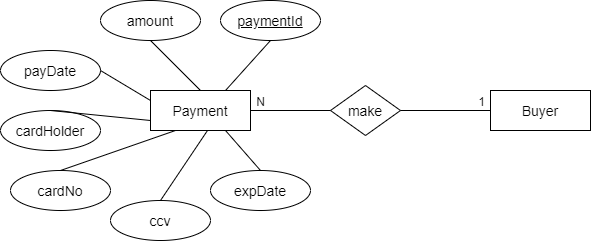

The diagram above was exported from draw.io. Its source (the exported page's mxGraphModel, read from the mxfile embedded in the PNG):
<mxGraphModel dx="1718" dy="425" grid="1" gridSize="10" guides="1" tooltips="1" connect="1" arrows="1" fold="1" page="1" pageScale="1" pageWidth="850" pageHeight="1100" math="0" shadow="0">
  <root>
    <mxCell id="0" />
    <mxCell id="1" parent="0" />
    <mxCell id="eoKCV4SNmvm_KzDK0tSP-3" value="&lt;font style=&quot;font-size: 14px&quot;&gt;Buyer&lt;/font&gt;" style="whiteSpace=wrap;html=1;align=center;" parent="1" vertex="1">
      <mxGeometry x="460" y="120" width="100" height="40" as="geometry" />
    </mxCell>
    <mxCell id="eoKCV4SNmvm_KzDK0tSP-4" value="&lt;font style=&quot;font-size: 14px&quot;&gt;Payment&lt;/font&gt;" style="whiteSpace=wrap;html=1;align=center;" parent="1" vertex="1">
      <mxGeometry x="120" y="120" width="100" height="40" as="geometry" />
    </mxCell>
    <mxCell id="eoKCV4SNmvm_KzDK0tSP-5" value="&lt;font style=&quot;font-size: 14px&quot;&gt;make&lt;/font&gt;" style="shape=rhombus;perimeter=rhombusPerimeter;whiteSpace=wrap;html=1;align=center;" parent="1" vertex="1">
      <mxGeometry x="300" y="115" width="70" height="50" as="geometry" />
    </mxCell>
    <mxCell id="eoKCV4SNmvm_KzDK0tSP-6" value="" style="endArrow=none;html=1;rounded=0;exitX=1;exitY=0.5;exitDx=0;exitDy=0;entryX=0;entryY=0.5;entryDx=0;entryDy=0;" parent="1" source="eoKCV4SNmvm_KzDK0tSP-5" target="eoKCV4SNmvm_KzDK0tSP-3" edge="1">
      <mxGeometry relative="1" as="geometry">
        <mxPoint x="380" y="180" as="sourcePoint" />
        <mxPoint x="540" y="180" as="targetPoint" />
      </mxGeometry>
    </mxCell>
    <mxCell id="eoKCV4SNmvm_KzDK0tSP-7" value="1" style="resizable=0;html=1;align=right;verticalAlign=bottom;" parent="eoKCV4SNmvm_KzDK0tSP-6" connectable="0" vertex="1">
      <mxGeometry x="1" relative="1" as="geometry">
        <mxPoint x="-5" as="offset" />
      </mxGeometry>
    </mxCell>
    <mxCell id="eoKCV4SNmvm_KzDK0tSP-10" value="" style="endArrow=none;html=1;rounded=0;entryX=1;entryY=0.5;entryDx=0;entryDy=0;exitX=0;exitY=0.5;exitDx=0;exitDy=0;" parent="1" source="eoKCV4SNmvm_KzDK0tSP-5" target="eoKCV4SNmvm_KzDK0tSP-4" edge="1">
      <mxGeometry relative="1" as="geometry">
        <mxPoint x="340" y="220" as="sourcePoint" />
        <mxPoint x="500" y="220" as="targetPoint" />
      </mxGeometry>
    </mxCell>
    <mxCell id="eoKCV4SNmvm_KzDK0tSP-11" value="N" style="resizable=0;html=1;align=right;verticalAlign=bottom;" parent="eoKCV4SNmvm_KzDK0tSP-10" connectable="0" vertex="1">
      <mxGeometry x="1" relative="1" as="geometry">
        <mxPoint x="15" as="offset" />
      </mxGeometry>
    </mxCell>
    <mxCell id="eoKCV4SNmvm_KzDK0tSP-12" value="&lt;font style=&quot;font-size: 14px&quot;&gt;paymentId&lt;/font&gt;" style="ellipse;whiteSpace=wrap;html=1;align=center;fontStyle=4;" parent="1" vertex="1">
      <mxGeometry x="190" y="30" width="100" height="40" as="geometry" />
    </mxCell>
    <mxCell id="eoKCV4SNmvm_KzDK0tSP-13" value="&lt;font style=&quot;font-size: 14px&quot;&gt;amount&lt;/font&gt;" style="ellipse;whiteSpace=wrap;html=1;align=center;" parent="1" vertex="1">
      <mxGeometry x="70" y="30" width="100" height="40" as="geometry" />
    </mxCell>
    <mxCell id="eoKCV4SNmvm_KzDK0tSP-14" value="&lt;font style=&quot;font-size: 14px&quot;&gt;ccv&lt;/font&gt;" style="ellipse;whiteSpace=wrap;html=1;align=center;" parent="1" vertex="1">
      <mxGeometry x="80" y="230" width="100" height="40" as="geometry" />
    </mxCell>
    <mxCell id="eoKCV4SNmvm_KzDK0tSP-15" value="&lt;font style=&quot;font-size: 14px&quot;&gt;payDate&lt;/font&gt;" style="ellipse;whiteSpace=wrap;html=1;align=center;" parent="1" vertex="1">
      <mxGeometry x="-30" y="80" width="100" height="40" as="geometry" />
    </mxCell>
    <mxCell id="eoKCV4SNmvm_KzDK0tSP-16" value="&lt;font style=&quot;font-size: 14px&quot;&gt;cardHolder&lt;/font&gt;" style="ellipse;whiteSpace=wrap;html=1;align=center;" parent="1" vertex="1">
      <mxGeometry x="-30" y="140" width="100" height="40" as="geometry" />
    </mxCell>
    <mxCell id="eoKCV4SNmvm_KzDK0tSP-17" value="&lt;font style=&quot;font-size: 14px&quot;&gt;cardNo&lt;/font&gt;" style="ellipse;whiteSpace=wrap;html=1;align=center;" parent="1" vertex="1">
      <mxGeometry x="-20" y="200" width="100" height="40" as="geometry" />
    </mxCell>
    <mxCell id="eoKCV4SNmvm_KzDK0tSP-18" value="" style="endArrow=none;html=1;rounded=0;entryX=0.5;entryY=0;entryDx=0;entryDy=0;exitX=0.57;exitY=1;exitDx=0;exitDy=0;exitPerimeter=0;" parent="1" source="eoKCV4SNmvm_KzDK0tSP-4" target="eoKCV4SNmvm_KzDK0tSP-14" edge="1">
      <mxGeometry relative="1" as="geometry">
        <mxPoint x="210" y="210" as="sourcePoint" />
        <mxPoint x="370" y="210" as="targetPoint" />
      </mxGeometry>
    </mxCell>
    <mxCell id="eoKCV4SNmvm_KzDK0tSP-19" value="" style="endArrow=none;html=1;rounded=0;entryX=0.5;entryY=1;entryDx=0;entryDy=0;exitX=0.75;exitY=0;exitDx=0;exitDy=0;" parent="1" source="eoKCV4SNmvm_KzDK0tSP-4" target="eoKCV4SNmvm_KzDK0tSP-12" edge="1">
      <mxGeometry relative="1" as="geometry">
        <mxPoint x="210" y="210" as="sourcePoint" />
        <mxPoint x="370" y="210" as="targetPoint" />
      </mxGeometry>
    </mxCell>
    <mxCell id="eoKCV4SNmvm_KzDK0tSP-20" value="" style="endArrow=none;html=1;rounded=0;entryX=0.5;entryY=1;entryDx=0;entryDy=0;exitX=0.5;exitY=0;exitDx=0;exitDy=0;" parent="1" source="eoKCV4SNmvm_KzDK0tSP-4" target="eoKCV4SNmvm_KzDK0tSP-13" edge="1">
      <mxGeometry relative="1" as="geometry">
        <mxPoint x="210" y="210" as="sourcePoint" />
        <mxPoint x="360" y="220" as="targetPoint" />
      </mxGeometry>
    </mxCell>
    <mxCell id="eoKCV4SNmvm_KzDK0tSP-21" value="" style="endArrow=none;html=1;rounded=0;entryX=1;entryY=0.5;entryDx=0;entryDy=0;exitX=0;exitY=0.25;exitDx=0;exitDy=0;" parent="1" source="eoKCV4SNmvm_KzDK0tSP-4" target="eoKCV4SNmvm_KzDK0tSP-15" edge="1">
      <mxGeometry relative="1" as="geometry">
        <mxPoint x="210" y="210" as="sourcePoint" />
        <mxPoint x="370" y="210" as="targetPoint" />
      </mxGeometry>
    </mxCell>
    <mxCell id="eoKCV4SNmvm_KzDK0tSP-22" value="" style="endArrow=none;html=1;rounded=0;entryX=0;entryY=0.75;entryDx=0;entryDy=0;exitX=0.5;exitY=0;exitDx=0;exitDy=0;" parent="1" source="eoKCV4SNmvm_KzDK0tSP-16" target="eoKCV4SNmvm_KzDK0tSP-4" edge="1">
      <mxGeometry relative="1" as="geometry">
        <mxPoint x="210" y="210" as="sourcePoint" />
        <mxPoint x="370" y="210" as="targetPoint" />
      </mxGeometry>
    </mxCell>
    <mxCell id="eoKCV4SNmvm_KzDK0tSP-23" value="" style="endArrow=none;html=1;rounded=0;entryX=0.25;entryY=1;entryDx=0;entryDy=0;exitX=0.5;exitY=0;exitDx=0;exitDy=0;" parent="1" source="eoKCV4SNmvm_KzDK0tSP-17" target="eoKCV4SNmvm_KzDK0tSP-4" edge="1">
      <mxGeometry relative="1" as="geometry">
        <mxPoint x="210" y="210" as="sourcePoint" />
        <mxPoint x="370" y="210" as="targetPoint" />
      </mxGeometry>
    </mxCell>
    <mxCell id="DFfta1Nc_9cgLS8PAbLU-1" value="&lt;font style=&quot;font-size: 14px&quot;&gt;expDate&lt;/font&gt;" style="ellipse;whiteSpace=wrap;html=1;align=center;" vertex="1" parent="1">
      <mxGeometry x="180" y="200" width="100" height="40" as="geometry" />
    </mxCell>
    <mxCell id="DFfta1Nc_9cgLS8PAbLU-2" value="" style="endArrow=none;html=1;rounded=0;entryX=0.75;entryY=1;entryDx=0;entryDy=0;exitX=0.5;exitY=0;exitDx=0;exitDy=0;" edge="1" parent="1" source="DFfta1Nc_9cgLS8PAbLU-1" target="eoKCV4SNmvm_KzDK0tSP-4">
      <mxGeometry relative="1" as="geometry">
        <mxPoint x="130" y="140" as="sourcePoint" />
        <mxPoint x="80" y="110" as="targetPoint" />
      </mxGeometry>
    </mxCell>
  </root>
</mxGraphModel>